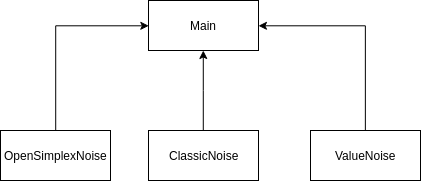

The diagram above was exported from draw.io. Its source (the exported page's mxGraphModel, read from the mxfile embedded in the PNG):
<mxGraphModel dx="981" dy="534" grid="1" gridSize="10" guides="1" tooltips="1" connect="1" arrows="1" fold="1" page="1" pageScale="1" pageWidth="827" pageHeight="1169" math="0" shadow="0">
  <root>
    <mxCell id="0" />
    <mxCell id="1" parent="0" />
    <mxCell id="jqyYXZweuCC50HYuwhQs-1" value="Main" style="html=1;" vertex="1" parent="1">
      <mxGeometry x="358" y="40" width="110" height="50" as="geometry" />
    </mxCell>
    <mxCell id="jqyYXZweuCC50HYuwhQs-4" style="edgeStyle=orthogonalEdgeStyle;rounded=0;orthogonalLoop=1;jettySize=auto;html=1;exitX=0.5;exitY=0;exitDx=0;exitDy=0;entryX=0;entryY=0.5;entryDx=0;entryDy=0;" edge="1" parent="1" source="jqyYXZweuCC50HYuwhQs-2" target="jqyYXZweuCC50HYuwhQs-1">
      <mxGeometry relative="1" as="geometry" />
    </mxCell>
    <mxCell id="jqyYXZweuCC50HYuwhQs-2" value="OpenSimplexNoise" style="html=1;" vertex="1" parent="1">
      <mxGeometry x="210" y="170" width="110" height="50" as="geometry" />
    </mxCell>
    <mxCell id="jqyYXZweuCC50HYuwhQs-6" style="edgeStyle=orthogonalEdgeStyle;rounded=0;orthogonalLoop=1;jettySize=auto;html=1;exitX=0.5;exitY=0;exitDx=0;exitDy=0;" edge="1" parent="1" source="jqyYXZweuCC50HYuwhQs-5" target="jqyYXZweuCC50HYuwhQs-1">
      <mxGeometry relative="1" as="geometry" />
    </mxCell>
    <mxCell id="jqyYXZweuCC50HYuwhQs-5" value="ClassicNoise" style="html=1;" vertex="1" parent="1">
      <mxGeometry x="358" y="170" width="110" height="50" as="geometry" />
    </mxCell>
    <mxCell id="jqyYXZweuCC50HYuwhQs-8" style="edgeStyle=orthogonalEdgeStyle;rounded=0;orthogonalLoop=1;jettySize=auto;html=1;exitX=0.5;exitY=0;exitDx=0;exitDy=0;entryX=1;entryY=0.5;entryDx=0;entryDy=0;" edge="1" parent="1" source="jqyYXZweuCC50HYuwhQs-7" target="jqyYXZweuCC50HYuwhQs-1">
      <mxGeometry relative="1" as="geometry" />
    </mxCell>
    <mxCell id="jqyYXZweuCC50HYuwhQs-7" value="ValueNoise" style="html=1;" vertex="1" parent="1">
      <mxGeometry x="520" y="170" width="110" height="50" as="geometry" />
    </mxCell>
  </root>
</mxGraphModel>